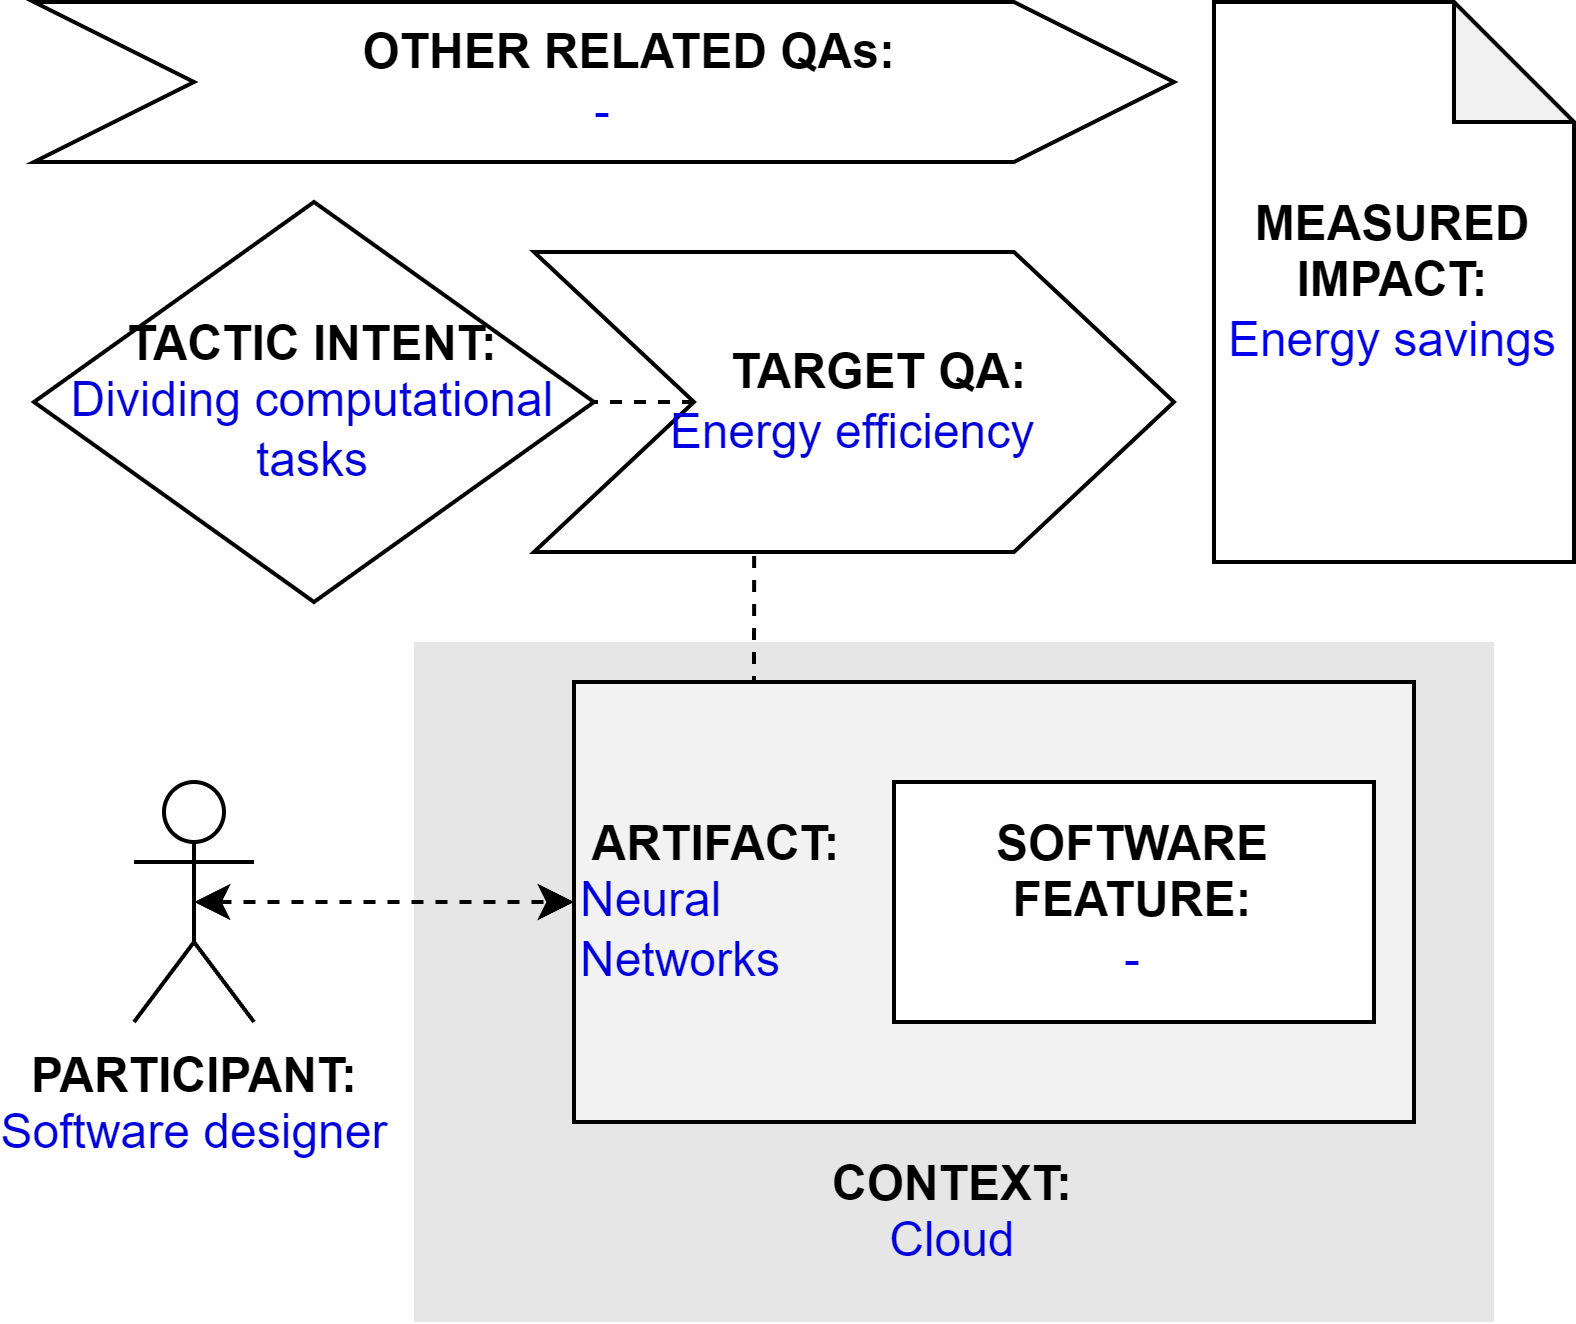

The diagram above was exported from draw.io. Its source (the exported page's mxGraphModel, read from the mxfile embedded in the PNG):
<mxGraphModel dx="794" dy="456" grid="1" gridSize="10" guides="1" tooltips="1" connect="1" arrows="1" fold="1" page="1" pageScale="1" pageWidth="827" pageHeight="1169" math="0" shadow="0">
  <root>
    <mxCell id="0" />
    <mxCell id="1" parent="0" />
    <mxCell id="qT-0_r0VVRt_dCbUm55m-2" value="&lt;b&gt;PARTICIPANT:&lt;/b&gt;&lt;br&gt;&lt;font color=&quot;#0000de&quot;&gt;Software designer&lt;/font&gt;" style="shape=umlActor;verticalLabelPosition=bottom;verticalAlign=top;html=1;outlineConnect=0;" parent="1" vertex="1">
      <mxGeometry x="185" y="225" width="30" height="60" as="geometry" />
    </mxCell>
    <mxCell id="qT-0_r0VVRt_dCbUm55m-3" value="&lt;br&gt;&lt;br&gt;&lt;br&gt;&lt;br&gt;&lt;br&gt;&lt;br&gt;&lt;br&gt;&lt;br&gt;&lt;b&gt;&lt;font color=&quot;#000000&quot;&gt;CONTEXT:&lt;/font&gt;&lt;/b&gt;&lt;br&gt;Cloud" style="rounded=0;whiteSpace=wrap;html=1;fontColor=#0000DE;fillColor=#E6E6E6;strokeColor=none;" parent="1" vertex="1">
      <mxGeometry x="255" y="190" width="270" height="170" as="geometry" />
    </mxCell>
    <mxCell id="0PLh7_-vrQbvHsDU2Hkp-3" style="edgeStyle=orthogonalEdgeStyle;rounded=0;orthogonalLoop=1;jettySize=auto;html=1;exitX=0.25;exitY=0;exitDx=0;exitDy=0;entryX=0.344;entryY=0.988;entryDx=0;entryDy=0;entryPerimeter=0;endArrow=none;endFill=0;dashed=1;" parent="1" source="qT-0_r0VVRt_dCbUm55m-4" target="qT-0_r0VVRt_dCbUm55m-9" edge="1">
      <mxGeometry relative="1" as="geometry" />
    </mxCell>
    <mxCell id="qT-0_r0VVRt_dCbUm55m-4" value="&lt;b&gt;&lt;font color=&quot;#000000&quot;&gt;&amp;nbsp;ARTIFACT:&lt;/font&gt;&lt;/b&gt;&lt;br&gt;Neural&amp;nbsp;&lt;br&gt;Networks" style="rounded=0;whiteSpace=wrap;html=1;fontColor=#0000DE;fillColor=#F2F2F2;align=left;" parent="1" vertex="1">
      <mxGeometry x="295" y="200" width="210" height="110" as="geometry" />
    </mxCell>
    <mxCell id="qT-0_r0VVRt_dCbUm55m-5" style="edgeStyle=orthogonalEdgeStyle;rounded=0;orthogonalLoop=1;jettySize=auto;html=1;exitX=0.5;exitY=0.5;exitDx=0;exitDy=0;exitPerimeter=0;entryX=0;entryY=0.5;entryDx=0;entryDy=0;fontColor=#0000DE;startArrow=classic;startFill=1;dashed=1;" parent="1" source="qT-0_r0VVRt_dCbUm55m-2" target="qT-0_r0VVRt_dCbUm55m-4" edge="1">
      <mxGeometry relative="1" as="geometry" />
    </mxCell>
    <mxCell id="qT-0_r0VVRt_dCbUm55m-7" value="&lt;b&gt;SOFTWARE&lt;br&gt;FEATURE:&lt;br&gt;&lt;/b&gt;&lt;font color=&quot;#0000ed&quot;&gt;-&lt;/font&gt;" style="rounded=0;whiteSpace=wrap;html=1;fontColor=#000000;fillColor=#FFFFFF;" parent="1" vertex="1">
      <mxGeometry x="375" y="225" width="120" height="60" as="geometry" />
    </mxCell>
    <mxCell id="qT-0_r0VVRt_dCbUm55m-8" value="&lt;b&gt;&lt;font color=&quot;#000000&quot;&gt;TACTIC INTENT:&lt;/font&gt;&lt;/b&gt;&lt;br&gt;&lt;div&gt;Dividing computational tasks&lt;/div&gt;" style="rhombus;whiteSpace=wrap;html=1;fontColor=#0000DE;fillColor=#FFFFFF;" parent="1" vertex="1">
      <mxGeometry x="160" y="80" width="140" height="100" as="geometry" />
    </mxCell>
    <mxCell id="0PLh7_-vrQbvHsDU2Hkp-4" style="edgeStyle=orthogonalEdgeStyle;rounded=0;orthogonalLoop=1;jettySize=auto;html=1;exitX=0;exitY=0.5;exitDx=0;exitDy=0;entryX=1;entryY=0.5;entryDx=0;entryDy=0;dashed=1;endArrow=none;endFill=0;" parent="1" source="qT-0_r0VVRt_dCbUm55m-9" target="qT-0_r0VVRt_dCbUm55m-8" edge="1">
      <mxGeometry relative="1" as="geometry" />
    </mxCell>
    <mxCell id="qT-0_r0VVRt_dCbUm55m-9" value="&lt;b&gt;&amp;nbsp; &amp;nbsp; TARGET QA:&lt;/b&gt;&lt;br&gt;&lt;font color=&quot;#0000de&quot;&gt;Energy efficiency&lt;/font&gt;" style="shape=step;perimeter=stepPerimeter;whiteSpace=wrap;html=1;fixedSize=1;fontColor=#000000;fillColor=#FFFFFF;size=40;" parent="1" vertex="1">
      <mxGeometry x="285" y="92.5" width="160" height="75" as="geometry" />
    </mxCell>
    <mxCell id="0PLh7_-vrQbvHsDU2Hkp-1" value="&lt;b&gt;&amp;nbsp; &amp;nbsp; OTHER RELATED QAs:&lt;/b&gt;&lt;br&gt;&lt;font color=&quot;#0000ed&quot;&gt;-&lt;/font&gt;" style="shape=step;perimeter=stepPerimeter;whiteSpace=wrap;html=1;fixedSize=1;fontColor=#000000;fillColor=#FFFFFF;size=40;" parent="1" vertex="1">
      <mxGeometry x="160" y="30" width="285" height="40" as="geometry" />
    </mxCell>
    <mxCell id="0PLh7_-vrQbvHsDU2Hkp-2" value="&lt;b&gt;MEASURED&lt;/b&gt;&lt;br&gt;&lt;b&gt;IMPACT:&lt;/b&gt;&lt;br&gt;&lt;font color=&quot;#0000ed&quot;&gt;Energy savings&lt;/font&gt;" style="shape=note;whiteSpace=wrap;html=1;backgroundOutline=1;darkOpacity=0.05;" parent="1" vertex="1">
      <mxGeometry x="455" y="30" width="90" height="140" as="geometry" />
    </mxCell>
  </root>
</mxGraphModel>